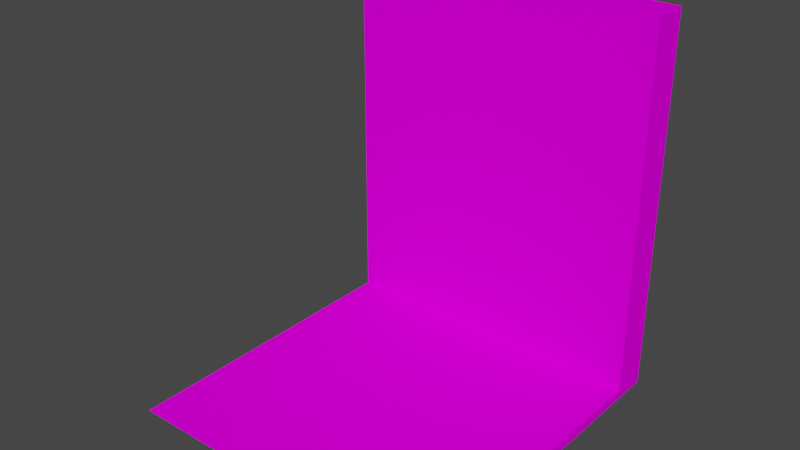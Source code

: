 # Source: fra_lift.blend  (saved by Blender 3.3.6; exported with 4.5.12 LTS)
import bpy
from mathutils import Matrix  # noqa: F401  (used for matrix-valued properties, if any)

bpy.ops.wm.read_factory_settings(use_empty=True)
scene = bpy.context.scene
scene.name = 'Scene'

# ---- collections
col_collection = bpy.data.collections.new('Collection'); scene.collection.children.link(col_collection)

# ---- images (referenced by path relative to the original .blend; pixels are not part of the script)
import os
ASSET_DIR = os.environ.get("B2B_ASSET_DIR", "")  # directory of the original .blend (textures are referenced by path, not embedded)
HERE = os.path.dirname(os.path.abspath(__file__))  # packed textures are extracted next to this script under _unpacked/

def load_image(name, relpath, width, height, colorspace="sRGB"):
    """Load a texture the original file referenced (path relative to the .blend, or extracted next to this script)."""
    p = next((c for c in (os.path.join(HERE, relpath), os.path.join(ASSET_DIR, relpath)) if relpath and os.path.exists(c)), "")
    if p:
        img = bpy.data.images.load(p, check_existing=True)
        img.name = name
    else:  # same state as the original file: an image datablock whose file is absent (Cycles renders it pink)
        img = bpy.data.images.new(name, width, height)
        img.source = "FILE"
        img.filepath = "//" + (relpath or name)
    img.colorspace_settings.name = colorspace
    return img
img_level1_forklift2_png_001 = load_image('level1_forklift2.png.001', 'level1_forklift2.png', 1024, 1024, 'sRGB')

# ---- materials (node trees are filled in below, after node groups)
mat_level1_forklift2 = bpy.data.materials.new('level1_forklift2')
mat_level1_forklift2.alpha_threshold = 0.0
mat_level1_forklift2.use_transparent_shadow = False
mat_level1_forklift2.diffuse_color = (1.0, 1.0, 1.0, 1.0)
mat_level1_forklift2.roughness = 0.5

# ---- material node trees
mat_level1_forklift2.use_nodes = True; mat_level1_forklift2.node_tree.nodes.clear()
_N = mat_level1_forklift2.node_tree.nodes; _L = mat_level1_forklift2.node_tree.links
n0 = _N.new('ShaderNodeBsdfDiffuse'); n0.name = 'Diffuse BSDF'; n0.location = (0, 0)
n1 = _N.new('ShaderNodeTexImage'); n1.name = 'Image Texture'; n1.location = (0, 0)
n1.image = img_level1_forklift2_png_001
n2 = _N.new('ShaderNodeOutputMaterial'); n2.name = 'Material Output'; n2.location = (0, 0)
_L.new(n0.outputs[0], n2.inputs[0])
_L.new(n1.outputs[0], n0.inputs[0])
n2.is_active_output = True

# ---- world
world_world = bpy.data.worlds.new('World'); scene.world = world_world
world_world.use_nodes = True; world_world.node_tree.nodes.clear()
_N = world_world.node_tree.nodes; _L = world_world.node_tree.links
n0 = _N.new('ShaderNodeOutputWorld'); n0.name = 'World Output'; n0.location = (300, 300)
n1 = _N.new('ShaderNodeBackground'); n1.name = 'Background'; n1.location = (10, 300)
n1.inputs[0].default_value = (0.05088, 0.05088, 0.05088, 1.0)
_L.new(n1.outputs[0], n0.inputs[0])
n0.is_active_output = True
world_world.color = (0.05088, 0.05088, 0.05088)
world_world.use_sun_shadow = False
world_world.sun_shadow_jitter_overblur = 0.0

# ---- meshes
me_track1_pmd0_mesh_001 = bpy.data.meshes.new('track1.PMD0.mesh.001')
me_track1_pmd0_mesh_001.from_pydata([(-14.35, -1.773, 0.5065), (-14.35, -1.773, 18.23), (1.1, -1.773, 18.23), (1.1, -1.773, 0.5065), (-14.35, 0.0, 18.23), (1.1, 0.0, 18.23), (1.1, 0.0, 0.0), (-14.35, 0.0, 0.0), (-14.35, -16.71, 0.5065), (-14.35, -14.18, 0.0), (1.1, -14.18, 0.0), (1.1, -16.71, 0.5065)], [], [(0, 3, 2, 1), (1, 2, 5, 4), (6, 5, 2, 3), (4, 7, 0, 1), (0, 7, 9, 8), (7, 6, 10, 9), (9, 10, 11, 8), (8, 11, 3, 0), (6, 7, 4, 5), (6, 3, 11, 10)])
_uv = me_track1_pmd0_mesh_001.uv_layers.new(name='UVMap')
_uv.uv.foreach_set('vector', [0.4045, 0.9989, 0.4045, 0.8522, 0.005556, 0.8522, 0.005556, 0.9989, 0.001176, 0.5133, 0.001176, 0.5133, 0.04377, 0.5146, 0.04377, 0.5146, 0.04201, 0.0384, 0.04377, 0.5146, 0.001176, 0.5133, 0.001176, 0.04372, 0.04377, 0.5146, 0.04201, 0.0384, 0.001176, 0.04372, 0.001176, 0.5133, 0.3751, 0.8872, 0.2892, 0.8972, 0.000572, 0.8964, 0.06927, 0.8876, 0.001432, 0.9989, 0.001432, 0.8522, 0.1736, 0.8522, 0.1736, 0.9989, 0.1736, 0.9989, 0.1736, 0.8522, 0.001432, 0.8522, 0.001432, 0.9989, 0.001432, 0.9989, 0.001432, 0.8522, 0.4045, 0.8522, 0.4045, 0.9989, 0.04117, 0.02973, 0.03926, 0.03712, 0.04101, 0.5133, 0.04101, 0.5133, 0.3751, 0.8872, 0.2892, 0.8972, 0.000572, 0.8964, 0.06927, 0.8876])
me_track1_pmd0_mesh_001.materials.append(mat_level1_forklift2)
me_track1_pmd0_mesh_001.use_remesh_preserve_volume = False
me_track1_pmd0_mesh_001.use_remesh_preserve_attributes = False
me_track1_pmd0_mesh_001.use_mirror_vertex_groups = False
me_track1_pmd0_mesh_001.update()

# ---- objects
ob_main = bpy.data.objects.new('main', me_track1_pmd0_mesh_001)

# ---- transforms, parenting, visibility, modifiers, constraints
ob_main.location = (0.0, 0.0, 0.0)
ob_main.lineart.crease_threshold = 0.0

# ---- collection membership
col_collection.objects.link(ob_main)

# ---- scene / render settings (as saved in the file)
scene.frame_start = 1; scene.frame_end = 250; scene.frame_set(1)
scene.render.engine = 'BLENDER_EEVEE_NEXT'
scene.cycles.sampling_pattern = 'TABULATED_SOBOL'
scene.cycles.use_light_tree = False
scene.view_settings.view_transform = 'Filmic'
bpy.context.view_layer.update()

# ---- added for rendering (the .blend has no active camera and no usable light): camera, sun
cam_auto = bpy.data.cameras.new('AutoCamera')
cam_auto.lens = 50.0
cam_auto.sensor_width = 36.0
cam_auto.clip_end = 1000.0
ob_auto_camera = bpy.data.objects.new('AutoCamera', cam_auto)
scene.collection.objects.link(ob_auto_camera)
ob_auto_camera.location = (20.3574, -40.7385, 30.7043)
ob_auto_camera.rotation_euler = (1.09748, -7.21219e-08, 0.694738)
scene.camera = ob_auto_camera
light_auto_sun = bpy.data.lights.new('AutoSun', 'SUN')
light_auto_sun.energy = 3.0
light_auto_sun.angle = 0.0523599
ob_auto_sun = bpy.data.objects.new('AutoSun', light_auto_sun)
scene.collection.objects.link(ob_auto_sun)
ob_auto_sun.rotation_euler = (0.872665, 0.174533, 0.523599)
bpy.context.view_layer.update()
